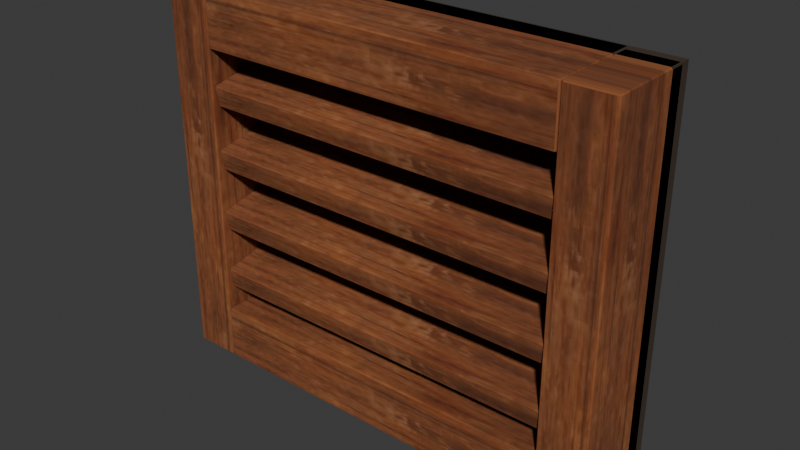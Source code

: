# Source: dyers-loft-vent.blend  (saved by Blender 5.2.44; exported with 4.5.12 LTS)
import bpy
from mathutils import Matrix  # noqa: F401  (used for matrix-valued properties, if any)

bpy.ops.wm.read_factory_settings(use_empty=True)
scene = bpy.context.scene
scene.name = 'BlenderMCPSmoke'

# ---- collections
col_collection = bpy.data.collections.new('Collection'); scene.collection.children.link(col_collection)
col_b18_dye_counter = bpy.data.collections.new('b18-dye-counter'); scene.collection.children.link(col_b18_dye_counter)
col_b18_packing_finish = bpy.data.collections.new('b18-packing-finish'); scene.collection.children.link(col_b18_packing_finish)

# ---- images (referenced by path relative to the original .blend; pixels are not part of the script)
import os
ASSET_DIR = os.environ.get("B2B_ASSET_DIR", "")  # directory of the original .blend (textures are referenced by path, not embedded)
HERE = os.path.dirname(os.path.abspath(__file__))  # packed textures are extracted next to this script under _unpacked/

def load_image(name, relpath, width, height, colorspace="sRGB"):
    """Load a texture the original file referenced (path relative to the .blend, or extracted next to this script)."""
    p = next((c for c in (os.path.join(HERE, relpath), os.path.join(ASSET_DIR, relpath)) if relpath and os.path.exists(c)), "")
    if p:
        img = bpy.data.images.load(p, check_existing=True)
        img.name = name
    else:  # same state as the original file: an image datablock whose file is absent (Cycles renders it pink)
        img = bpy.data.images.new(name, width, height)
        img.source = "FILE"
        img.filepath = "//" + (relpath or name)
    img.colorspace_settings.name = colorspace
    return img
img_b18_counter_albedo_png = load_image('b18-counter-albedo.png', '_unpacked/b18-counter-albedo.57519054.png', 1024, 1024, 'sRGB')
img_b18_counter_roughness_png = load_image('b18-counter-roughness.png', '_unpacked/b18-counter-roughness.a9532eb9.png', 1024, 1024, 'Non-Color')
img_b18_counter_normal_png = load_image('b18-counter-normal.png', '_unpacked/b18-counter-normal.642dfbe0.png', 1024, 1024, 'Non-Color')

# ---- materials (node trees are filled in below, after node groups)
mat_sc_d___closed_dark_backing = bpy.data.materials.new('SC-D | closed dark backing')
mat_sc_d___oiled_timber_and_iron = bpy.data.materials.new('SC-D | oiled timber and iron')

# ---- material node trees
mat_sc_d___closed_dark_backing.use_nodes = True; mat_sc_d___closed_dark_backing.node_tree.nodes.clear()
_N = mat_sc_d___closed_dark_backing.node_tree.nodes; _L = mat_sc_d___closed_dark_backing.node_tree.links
n0 = _N.new('ShaderNodeBsdfPrincipled'); n0.name = 'Principled BSDF'; n0.location = (-200, 100)
n0.inputs[0].default_value = (0.043, 0.026, 0.014, 1.0)
n0.inputs[2].default_value = 0.92
n0.inputs[10].default_value = 0.005
n1 = _N.new('ShaderNodeOutputMaterial'); n1.name = 'Material Output'; n1.location = (200, 100)
_L.new(n0.outputs[0], n1.inputs[0])
n1.is_active_output = True
mat_sc_d___oiled_timber_and_iron.use_nodes = True; mat_sc_d___oiled_timber_and_iron.node_tree.nodes.clear()
_N = mat_sc_d___oiled_timber_and_iron.node_tree.nodes; _L = mat_sc_d___oiled_timber_and_iron.node_tree.links
n0 = _N.new('ShaderNodeBsdfPrincipled'); n0.name = 'Principled BSDF'; n0.location = (-200, 100)
n0.inputs[10].default_value = 0.005
n1 = _N.new('ShaderNodeOutputMaterial'); n1.name = 'Material Output'; n1.location = (200, 100)
n2 = _N.new('ShaderNodeTexImage'); n2.name = 'Image Texture'; n2.location = (0, 0)
n2.image = img_b18_counter_albedo_png
n3 = _N.new('ShaderNodeTexImage'); n3.name = 'Image Texture.001'; n3.location = (0, 0)
n3.image = img_b18_counter_roughness_png
n4 = _N.new('ShaderNodeTexImage'); n4.name = 'Image Texture.002'; n4.location = (0, 0)
n4.image = img_b18_counter_normal_png
n5 = _N.new('ShaderNodeNormalMap'); n5.name = 'Normal Map'; n5.location = (0, 0)
n5.width = 160
_L.new(n0.outputs[0], n1.inputs[0])
_L.new(n2.outputs[0], n0.inputs[0])
_L.new(n3.outputs[0], n0.inputs[2])
_L.new(n4.outputs[0], n5.inputs[1])
_L.new(n5.outputs[0], n0.inputs[5])
n1.is_active_output = True

# ---- world
world_world = bpy.data.worlds.new('World'); scene.world = world_world
world_world.use_nodes = True; world_world.node_tree.nodes.clear()
_N = world_world.node_tree.nodes; _L = world_world.node_tree.links
n0 = _N.new('ShaderNodeOutputWorld'); n0.name = 'World Output'; n0.location = (200, 100)
n1 = _N.new('ShaderNodeBackground'); n1.name = 'Background'; n1.location = (-200, 100)
n1.inputs[0].default_value = (0.05088, 0.05088, 0.05088, 1.0)
_L.new(n1.outputs[0], n0.inputs[0])
n0.is_active_output = True
world_world.color = (0.05088, 0.05088, 0.05088)
world_world.sun_shadow_jitter_overblur = 0.0

# ---- meshes
me_cube_150 = bpy.data.meshes.new('Cube.150')
me_cube_150.from_pydata([(-0.29, -0.015, -0.24), (-0.29, -0.015, 0.24), (-0.29, 0.015, -0.24), (-0.29, 0.015, 0.24), (0.29, -0.015, -0.24), (0.29, -0.015, 0.24), (0.29, 0.015, -0.24), (0.29, 0.015, 0.24)], [], [(0, 1, 3, 2), (2, 3, 7, 6), (6, 7, 5, 4), (4, 5, 1, 0), (2, 6, 4, 0), (7, 3, 1, 5)])
_uv = me_cube_150.uv_layers.new(name='UVMap')
_uv.uv.foreach_set('vector', [0.012, 0.2867, 0.29, 0.2867, 0.29, 0.2867, 0.012, 0.2867, 0.012, 0.2867, 0.29, 0.2867, 0.29, 0.6733, 0.012, 0.6733, 0.012, 0.6733, 0.29, 0.6733, 0.29, 0.6733, 0.012, 0.6733, 0.012, 0.6733, 0.29, 0.6733, 0.29, 0.2867, 0.012, 0.2867, 0.17, 0.2867, 0.17, 0.6733, 0.09, 0.6733, 0.09, 0.2867, 0.17, 0.6733, 0.17, 0.2867, 0.09, 0.2867, 0.09, 0.6733])
me_cube_150.materials.append(mat_sc_d___closed_dark_backing)
me_cube_150.update()
me_cube_151 = bpy.data.meshes.new('Cube.151')
me_cube_151.from_pydata([(-0.03, -0.055, -0.24), (-0.03, -0.055, 0.24), (-0.03, 0.055, -0.24), (-0.03, 0.055, 0.24), (0.03, -0.055, -0.24), (0.03, -0.055, 0.24), (0.03, 0.055, -0.24), (0.03, 0.055, 0.24)], [], [(0, 1, 3, 2), (2, 3, 7, 6), (6, 7, 5, 4), (4, 5, 1, 0), (2, 6, 4, 0), (7, 3, 1, 5)])
_uv = me_cube_151.uv_layers.new(name='UVMap')
_uv.uv.foreach_set('vector', [0.012, 0.32, 0.012, 0.64, 0.2767, 0.64, 0.2767, 0.32, 0.05, 0.32, 0.05, 0.64, 0.21, 0.64, 0.21, 0.32, 0.2767, 0.32, 0.2767, 0.64, 0.012, 0.64, 0.012, 0.32, 0.21, 0.32, 0.21, 0.64, 0.05, 0.64, 0.05, 0.32, 0.2767, 0.32, 0.2767, 0.32, 0.012, 0.32, 0.012, 0.32, 0.2767, 0.64, 0.2767, 0.64, 0.012, 0.64, 0.012, 0.64])
me_cube_151.materials.append(mat_sc_d___oiled_timber_and_iron)
me_cube_151.update()
me_cube_152 = bpy.data.meshes.new('Cube.152')
me_cube_152.from_pydata([(-0.03, -0.055, -0.24), (-0.03, -0.055, 0.24), (-0.03, 0.055, -0.24), (-0.03, 0.055, 0.24), (0.03, -0.055, -0.24), (0.03, -0.055, 0.24), (0.03, 0.055, -0.24), (0.03, 0.055, 0.24)], [], [(0, 1, 3, 2), (2, 3, 7, 6), (6, 7, 5, 4), (4, 5, 1, 0), (2, 6, 4, 0), (7, 3, 1, 5)])
_uv = me_cube_152.uv_layers.new(name='UVMap')
_uv.uv.foreach_set('vector', [0.012, 0.32, 0.012, 0.64, 0.2767, 0.64, 0.2767, 0.32, 0.05, 0.32, 0.05, 0.64, 0.21, 0.64, 0.21, 0.32, 0.2767, 0.32, 0.2767, 0.64, 0.012, 0.64, 0.012, 0.32, 0.21, 0.32, 0.21, 0.64, 0.05, 0.64, 0.05, 0.32, 0.2767, 0.32, 0.2767, 0.32, 0.012, 0.32, 0.012, 0.32, 0.2767, 0.64, 0.2767, 0.64, 0.012, 0.64, 0.012, 0.64])
me_cube_152.materials.append(mat_sc_d___oiled_timber_and_iron)
me_cube_152.update()
me_cube_153 = bpy.data.meshes.new('Cube.153')
me_cube_153.from_pydata([(-0.23, -0.06, -0.035), (-0.23, -0.06, 0.035), (-0.23, 0.06, -0.035), (-0.23, 0.06, 0.035), (0.23, -0.06, -0.035), (0.23, -0.06, 0.035), (0.23, 0.06, -0.035), (0.23, 0.06, 0.035)], [], [(0, 1, 3, 2), (2, 3, 7, 6), (6, 7, 5, 4), (4, 5, 1, 0), (2, 6, 4, 0), (7, 3, 1, 5)])
_uv = me_cube_153.uv_layers.new(name='UVMap')
_uv.uv.foreach_set('vector', [0.012, 0.3267, 0.012, 0.3267, 0.29, 0.3267, 0.29, 0.3267, 0.03667, 0.3267, 0.2233, 0.3267, 0.2233, 0.6333, 0.03667, 0.6333, 0.29, 0.6333, 0.29, 0.6333, 0.012, 0.6333, 0.012, 0.6333, 0.03667, 0.6333, 0.2233, 0.6333, 0.2233, 0.3267, 0.03667, 0.3267, 0.29, 0.3267, 0.29, 0.6333, 0.012, 0.6333, 0.012, 0.3267, 0.29, 0.6333, 0.29, 0.3267, 0.012, 0.3267, 0.012, 0.6333])
me_cube_153.materials.append(mat_sc_d___oiled_timber_and_iron)
me_cube_153.update()
me_cube_154 = bpy.data.meshes.new('Cube.154')
me_cube_154.from_pydata([(-0.23, -0.06, -0.035), (-0.23, -0.06, 0.035), (-0.23, 0.06, -0.035), (-0.23, 0.06, 0.035), (0.23, -0.06, -0.035), (0.23, -0.06, 0.035), (0.23, 0.06, -0.035), (0.23, 0.06, 0.035)], [], [(0, 1, 3, 2), (2, 3, 7, 6), (6, 7, 5, 4), (4, 5, 1, 0), (2, 6, 4, 0), (7, 3, 1, 5)])
_uv = me_cube_154.uv_layers.new(name='UVMap')
_uv.uv.foreach_set('vector', [0.012, 0.3267, 0.012, 0.3267, 0.29, 0.3267, 0.29, 0.3267, 0.03667, 0.3267, 0.2233, 0.3267, 0.2233, 0.6333, 0.03667, 0.6333, 0.29, 0.6333, 0.29, 0.6333, 0.012, 0.6333, 0.012, 0.6333, 0.03667, 0.6333, 0.2233, 0.6333, 0.2233, 0.3267, 0.03667, 0.3267, 0.29, 0.3267, 0.29, 0.6333, 0.012, 0.6333, 0.012, 0.3267, 0.29, 0.6333, 0.29, 0.3267, 0.012, 0.3267, 0.012, 0.6333])
me_cube_154.materials.append(mat_sc_d___oiled_timber_and_iron)
me_cube_154.update()
me_cube_155 = bpy.data.meshes.new('Cube.155')
me_cube_155.from_pydata([(-0.23, -0.04, -0.014), (-0.23, -0.04, 0.014), (-0.23, 0.04, -0.014), (-0.23, 0.04, 0.014), (0.23, -0.04, -0.014), (0.23, -0.04, 0.014), (0.23, 0.04, -0.014), (0.23, 0.04, 0.014)], [], [(0, 1, 3, 2), (2, 3, 7, 6), (6, 7, 5, 4), (4, 5, 1, 0), (2, 6, 4, 0), (7, 3, 1, 5)])
_uv = me_cube_155.uv_layers.new(name='UVMap')
_uv.uv.foreach_set('vector', [0.02333, 0.3267, 0.02333, 0.3267, 0.2367, 0.3267, 0.2367, 0.3267, 0.09267, 0.3267, 0.1673, 0.3267, 0.1673, 0.6333, 0.09267, 0.6333, 0.2367, 0.6333, 0.2367, 0.6333, 0.02333, 0.6333, 0.02333, 0.6333, 0.09267, 0.6333, 0.1673, 0.6333, 0.1673, 0.3267, 0.09267, 0.3267, 0.2367, 0.3267, 0.2367, 0.6333, 0.02333, 0.6333, 0.02333, 0.3267, 0.2367, 0.6333, 0.2367, 0.3267, 0.02333, 0.3267, 0.02333, 0.6333])
me_cube_155.materials.append(mat_sc_d___oiled_timber_and_iron)
me_cube_155.update()
me_cube_156 = bpy.data.meshes.new('Cube.156')
me_cube_156.from_pydata([(-0.23, -0.04, -0.014), (-0.23, -0.04, 0.014), (-0.23, 0.04, -0.014), (-0.23, 0.04, 0.014), (0.23, -0.04, -0.014), (0.23, -0.04, 0.014), (0.23, 0.04, -0.014), (0.23, 0.04, 0.014)], [], [(0, 1, 3, 2), (2, 3, 7, 6), (6, 7, 5, 4), (4, 5, 1, 0), (2, 6, 4, 0), (7, 3, 1, 5)])
_uv = me_cube_156.uv_layers.new(name='UVMap')
_uv.uv.foreach_set('vector', [0.02333, 0.3267, 0.02333, 0.3267, 0.2367, 0.3267, 0.2367, 0.3267, 0.09267, 0.3267, 0.1673, 0.3267, 0.1673, 0.6333, 0.09267, 0.6333, 0.2367, 0.6333, 0.2367, 0.6333, 0.02333, 0.6333, 0.02333, 0.6333, 0.09267, 0.6333, 0.1673, 0.6333, 0.1673, 0.3267, 0.09267, 0.3267, 0.2367, 0.3267, 0.2367, 0.6333, 0.02333, 0.6333, 0.02333, 0.3267, 0.2367, 0.6333, 0.2367, 0.3267, 0.02333, 0.3267, 0.02333, 0.6333])
me_cube_156.materials.append(mat_sc_d___oiled_timber_and_iron)
me_cube_156.update()
me_cube_157 = bpy.data.meshes.new('Cube.157')
me_cube_157.from_pydata([(-0.23, -0.04, -0.014), (-0.23, -0.04, 0.014), (-0.23, 0.04, -0.014), (-0.23, 0.04, 0.014), (0.23, -0.04, -0.014), (0.23, -0.04, 0.014), (0.23, 0.04, -0.014), (0.23, 0.04, 0.014)], [], [(0, 1, 3, 2), (2, 3, 7, 6), (6, 7, 5, 4), (4, 5, 1, 0), (2, 6, 4, 0), (7, 3, 1, 5)])
_uv = me_cube_157.uv_layers.new(name='UVMap')
_uv.uv.foreach_set('vector', [0.02333, 0.3267, 0.02333, 0.3267, 0.2367, 0.3267, 0.2367, 0.3267, 0.09267, 0.3267, 0.1673, 0.3267, 0.1673, 0.6333, 0.09267, 0.6333, 0.2367, 0.6333, 0.2367, 0.6333, 0.02333, 0.6333, 0.02333, 0.6333, 0.09267, 0.6333, 0.1673, 0.6333, 0.1673, 0.3267, 0.09267, 0.3267, 0.2367, 0.3267, 0.2367, 0.6333, 0.02333, 0.6333, 0.02333, 0.3267, 0.2367, 0.6333, 0.2367, 0.3267, 0.02333, 0.3267, 0.02333, 0.6333])
me_cube_157.materials.append(mat_sc_d___oiled_timber_and_iron)
me_cube_157.update()
me_cube_158 = bpy.data.meshes.new('Cube.158')
me_cube_158.from_pydata([(-0.23, -0.04, -0.014), (-0.23, -0.04, 0.014), (-0.23, 0.04, -0.014), (-0.23, 0.04, 0.014), (0.23, -0.04, -0.014), (0.23, -0.04, 0.014), (0.23, 0.04, -0.014), (0.23, 0.04, 0.014)], [], [(0, 1, 3, 2), (2, 3, 7, 6), (6, 7, 5, 4), (4, 5, 1, 0), (2, 6, 4, 0), (7, 3, 1, 5)])
_uv = me_cube_158.uv_layers.new(name='UVMap')
_uv.uv.foreach_set('vector', [0.02333, 0.3267, 0.02333, 0.3267, 0.2367, 0.3267, 0.2367, 0.3267, 0.09267, 0.3267, 0.1673, 0.3267, 0.1673, 0.6333, 0.09267, 0.6333, 0.2367, 0.6333, 0.2367, 0.6333, 0.02333, 0.6333, 0.02333, 0.6333, 0.09267, 0.6333, 0.1673, 0.6333, 0.1673, 0.3267, 0.09267, 0.3267, 0.2367, 0.3267, 0.2367, 0.6333, 0.02333, 0.6333, 0.02333, 0.3267, 0.2367, 0.6333, 0.2367, 0.3267, 0.02333, 0.3267, 0.02333, 0.6333])
me_cube_158.materials.append(mat_sc_d___oiled_timber_and_iron)
me_cube_158.update()

# ---- objects
ob_sc_d___sealed_vent_back = bpy.data.objects.new('SC-D | sealed vent back', me_cube_150)
ob_sc_d___vent_jamb = bpy.data.objects.new('SC-D | vent jamb', me_cube_151)
ob_sc_d___vent_jamb_001 = bpy.data.objects.new('SC-D | vent jamb.001', me_cube_152)
ob_sc_d___vent_weather_rail = bpy.data.objects.new('SC-D | vent weather rail', me_cube_153)
ob_sc_d___vent_weather_rail_001 = bpy.data.objects.new('SC-D | vent weather rail.001', me_cube_154)
ob_sc_d___downturned_vent_louvre = bpy.data.objects.new('SC-D | downturned vent louvre', me_cube_155)
ob_sc_d___downturned_vent_louvre_001 = bpy.data.objects.new('SC-D | downturned vent louvre.001', me_cube_156)
ob_sc_d___downturned_vent_louvre_002 = bpy.data.objects.new('SC-D | downturned vent louvre.002', me_cube_157)
ob_sc_d___downturned_vent_louvre_003 = bpy.data.objects.new('SC-D | downturned vent louvre.003', me_cube_158)

# ---- transforms, parenting, visibility, modifiers, constraints
ob_sc_d___sealed_vent_back.location = (0.0, -0.015, 0.24)
ob_sc_d___vent_jamb.location = (-0.26, -0.065, 0.24)
_m = ob_sc_d___vent_jamb.modifiers.new('Eased joinery edges', 'BEVEL')
_m.width = 0.002
_m.width_pct = 0.002
_m = ob_sc_d___vent_jamb.modifiers.new('Weighted joinery normals', 'WEIGHTED_NORMAL')
ob_sc_d___vent_jamb_001.location = (0.26, -0.065, 0.24)
_m = ob_sc_d___vent_jamb_001.modifiers.new('Eased joinery edges', 'BEVEL')
_m.width = 0.002
_m.width_pct = 0.002
_m = ob_sc_d___vent_jamb_001.modifiers.new('Weighted joinery normals', 'WEIGHTED_NORMAL')
ob_sc_d___vent_weather_rail.location = (0.0, -0.06, 0.035)
_m = ob_sc_d___vent_weather_rail.modifiers.new('Eased joinery edges', 'BEVEL')
_m.width = 0.002
_m.width_pct = 0.002
_m = ob_sc_d___vent_weather_rail.modifiers.new('Weighted joinery normals', 'WEIGHTED_NORMAL')
ob_sc_d___vent_weather_rail_001.location = (0.0, -0.06, 0.445)
_m = ob_sc_d___vent_weather_rail_001.modifiers.new('Eased joinery edges', 'BEVEL')
_m.width = 0.002
_m.width_pct = 0.002
_m = ob_sc_d___vent_weather_rail_001.modifiers.new('Weighted joinery normals', 'WEIGHTED_NORMAL')
ob_sc_d___downturned_vent_louvre.location = (0.0, -0.075, 0.12)
ob_sc_d___downturned_vent_louvre.rotation_euler = (0.2, 0.0, 0.0)
_m = ob_sc_d___downturned_vent_louvre.modifiers.new('Eased joinery edges', 'BEVEL')
_m.width = 0.002
_m.width_pct = 0.002
_m = ob_sc_d___downturned_vent_louvre.modifiers.new('Weighted joinery normals', 'WEIGHTED_NORMAL')
ob_sc_d___downturned_vent_louvre_001.location = (0.0, -0.075, 0.2)
ob_sc_d___downturned_vent_louvre_001.rotation_euler = (0.2, 0.0, 0.0)
_m = ob_sc_d___downturned_vent_louvre_001.modifiers.new('Eased joinery edges', 'BEVEL')
_m.width = 0.002
_m.width_pct = 0.002
_m = ob_sc_d___downturned_vent_louvre_001.modifiers.new('Weighted joinery normals', 'WEIGHTED_NORMAL')
ob_sc_d___downturned_vent_louvre_002.location = (0.0, -0.075, 0.28)
ob_sc_d___downturned_vent_louvre_002.rotation_euler = (0.2, 0.0, 0.0)
_m = ob_sc_d___downturned_vent_louvre_002.modifiers.new('Eased joinery edges', 'BEVEL')
_m.width = 0.002
_m.width_pct = 0.002
_m = ob_sc_d___downturned_vent_louvre_002.modifiers.new('Weighted joinery normals', 'WEIGHTED_NORMAL')
ob_sc_d___downturned_vent_louvre_003.location = (0.0, -0.075, 0.36)
ob_sc_d___downturned_vent_louvre_003.rotation_euler = (0.2, 0.0, 0.0)
_m = ob_sc_d___downturned_vent_louvre_003.modifiers.new('Eased joinery edges', 'BEVEL')
_m.width = 0.002
_m.width_pct = 0.002
_m = ob_sc_d___downturned_vent_louvre_003.modifiers.new('Weighted joinery normals', 'WEIGHTED_NORMAL')

# ---- collection membership
col_collection.objects.link(ob_sc_d___sealed_vent_back)
col_collection.objects.link(ob_sc_d___vent_jamb)
col_collection.objects.link(ob_sc_d___vent_jamb_001)
col_collection.objects.link(ob_sc_d___vent_weather_rail)
col_collection.objects.link(ob_sc_d___vent_weather_rail_001)
col_collection.objects.link(ob_sc_d___downturned_vent_louvre)
col_collection.objects.link(ob_sc_d___downturned_vent_louvre_001)
col_collection.objects.link(ob_sc_d___downturned_vent_louvre_002)
col_collection.objects.link(ob_sc_d___downturned_vent_louvre_003)

# ---- scene / render settings (as saved in the file)
scene.frame_start = 1; scene.frame_end = 250; scene.frame_set(1)
scene.render.engine = 'BLENDER_EEVEE_NEXT'
scene.render.bake_bias = 0.0
scene.render.bake_samples = 0
scene.render.compositor_device = 'GPU'
scene.eevee.use_volume_custom_range = False
scene.eevee.fast_gi_thickness_near = 0.1
scene.eevee.fast_gi_thickness_far = 0.0
scene.eevee.ray_tracing_options.screen_trace_thickness = 0.1
bpy.context.view_layer.update()

# ---- added for rendering (the .blend has no active camera and no usable light): camera, sun
cam_auto = bpy.data.cameras.new('AutoCamera')
cam_auto.lens = 50.0
cam_auto.sensor_width = 36.0
cam_auto.clip_end = 1000.0
ob_auto_camera = bpy.data.objects.new('AutoCamera', cam_auto)
scene.collection.objects.link(ob_auto_camera)
ob_auto_camera.location = (0.705359, -0.90643, 0.804287)
ob_auto_camera.rotation_euler = (1.09748, -7.21219e-08, 0.694738)
scene.camera = ob_auto_camera
light_auto_sun = bpy.data.lights.new('AutoSun', 'SUN')
light_auto_sun.energy = 3.0
light_auto_sun.angle = 0.0523599
ob_auto_sun = bpy.data.objects.new('AutoSun', light_auto_sun)
scene.collection.objects.link(ob_auto_sun)
ob_auto_sun.rotation_euler = (0.872665, 0.174533, 0.523599)
bpy.context.view_layer.update()
